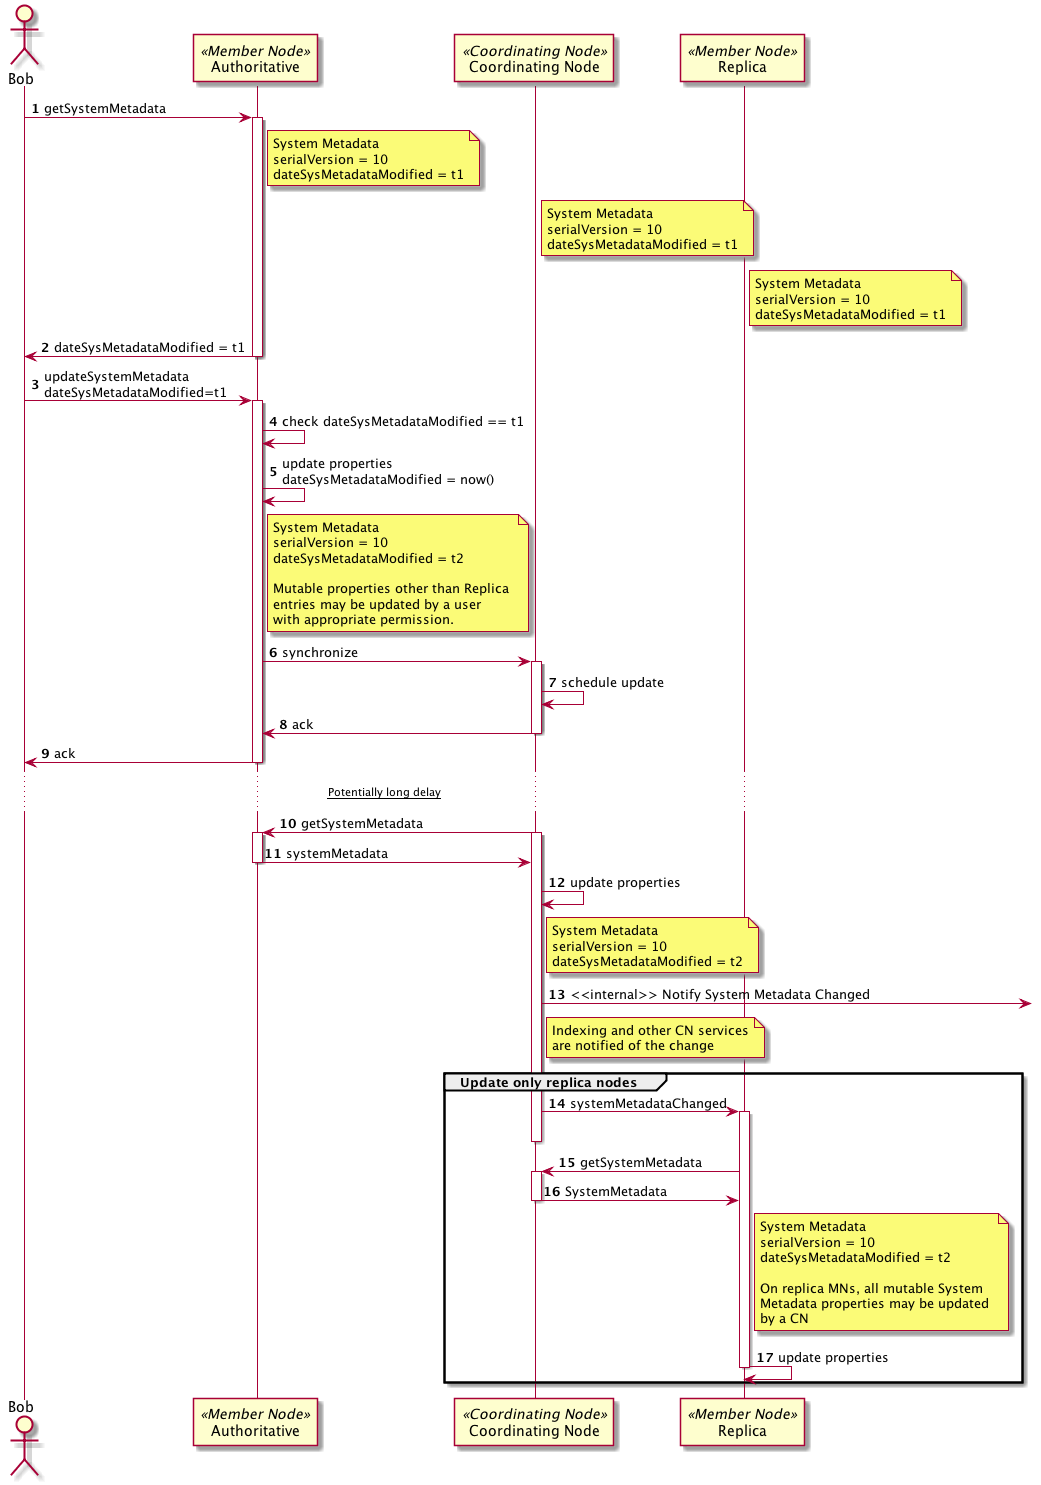

The diagram above was rendered by PlantUML. Its source (embedded in the PNG):
@startuml images/42_seq_b.png
autonumber
actor Bob
participant "Authoritative" as MN <<Member Node>>
participant "Coordinating Node" as CN <<Coordinating Node>>
participant "Replica" as MN_repl <<Member Node>>
Bob -> MN: getSystemMetadata
note right of MN
 System Metadata
 serialVersion = 10
 dateSysMetadataModified = t1
end note
note right of CN
 System Metadata
 serialVersion = 10
 dateSysMetadataModified = t1
end note
note right of MN_repl
 System Metadata
 serialVersion = 10
 dateSysMetadataModified = t1
end note
activate MN
MN -> Bob: dateSysMetadataModified = t1
deactivate MN
Bob -> MN : updateSystemMetadata\ndateSysMetadataModified=t1
activate MN
MN -> MN: check dateSysMetadataModified == t1
MN -> MN: update properties\ndateSysMetadataModified = now()
note right of MN
  System Metadata
  serialVersion = 10
  dateSysMetadataModified = t2
  
  Mutable properties other than Replica 
  entries may be updated by a user 
  with appropriate permission.
end note
MN -> CN: synchronize
activate CN
CN -> CN: schedule update
CN -> MN: ack
deactivate CN
MN -> Bob: ack
deactivate MN

... __Potentially long delay__ ...

CN -> MN : getSystemMetadata
activate CN
activate MN
MN -> CN: systemMetadata
deactivate MN
CN -> CN: update properties
note right of CN
 System Metadata
 serialVersion = 10
 dateSysMetadataModified = t2
end note
CN ->] : <<internal>> Notify System Metadata Changed
note right of CN
  Indexing and other CN services
  are notified of the change
end note

group Update only replica nodes
CN -> MN_repl: systemMetadataChanged
activate MN_repl
deactivate CN

MN_repl -> CN: getSystemMetadata
activate CN
CN -> MN_repl: SystemMetadata
deactivate CN
note right of MN_repl
 System Metadata
 serialVersion = 10
 dateSysMetadataModified = t2
 
 On replica MNs, all mutable System 
 Metadata properties may be updated 
 by a CN
end note
MN_repl -> MN_repl: update properties
deactivate MN_repl
end
@enduml